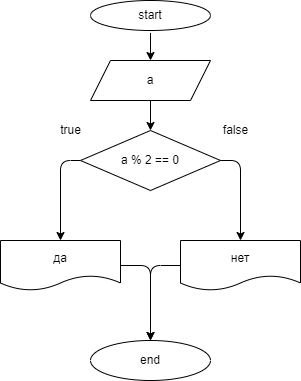

The diagram above was exported from draw.io. Its source (the exported page's mxGraphModel, read from the mxfile embedded in the PNG):
<mxGraphModel dx="520" dy="580" grid="1" gridSize="10" guides="1" tooltips="1" connect="1" arrows="1" fold="1" page="1" pageScale="1" pageWidth="850" pageHeight="1100" math="0" shadow="0">
  <root>
    <mxCell id="0" />
    <mxCell id="1" parent="0" />
    <mxCell id="5" style="edgeStyle=none;html=1;exitX=0.5;exitY=1;exitDx=0;exitDy=0;entryX=0.5;entryY=0;entryDx=0;entryDy=0;" edge="1" parent="1" source="2" target="4">
      <mxGeometry relative="1" as="geometry" />
    </mxCell>
    <mxCell id="2" value="start" style="ellipse;whiteSpace=wrap;html=1;" vertex="1" parent="1">
      <mxGeometry x="120" y="40" width="120" height="30" as="geometry" />
    </mxCell>
    <mxCell id="3" value="end" style="ellipse;whiteSpace=wrap;html=1;" vertex="1" parent="1">
      <mxGeometry x="120" y="380" width="120" height="40" as="geometry" />
    </mxCell>
    <mxCell id="7" style="edgeStyle=none;html=1;exitX=0.5;exitY=1;exitDx=0;exitDy=0;entryX=0.5;entryY=0;entryDx=0;entryDy=0;" edge="1" parent="1" source="4">
      <mxGeometry relative="1" as="geometry">
        <mxPoint x="180" y="170" as="targetPoint" />
      </mxGeometry>
    </mxCell>
    <mxCell id="4" value="a" style="shape=parallelogram;perimeter=parallelogramPerimeter;whiteSpace=wrap;html=1;fixedSize=1;" vertex="1" parent="1">
      <mxGeometry x="120" y="100" width="120" height="40" as="geometry" />
    </mxCell>
    <mxCell id="11" style="edgeStyle=orthogonalEdgeStyle;html=1;exitX=1;exitY=0.5;exitDx=0;exitDy=0;" edge="1" parent="1" source="6" target="9">
      <mxGeometry relative="1" as="geometry" />
    </mxCell>
    <mxCell id="12" style="edgeStyle=orthogonalEdgeStyle;html=1;exitX=0;exitY=0.5;exitDx=0;exitDy=0;entryX=0.5;entryY=0;entryDx=0;entryDy=0;" edge="1" parent="1" source="6" target="8">
      <mxGeometry relative="1" as="geometry" />
    </mxCell>
    <mxCell id="6" value="a % 2 == 0" style="rhombus;whiteSpace=wrap;html=1;" vertex="1" parent="1">
      <mxGeometry x="110" y="170" width="140" height="60" as="geometry" />
    </mxCell>
    <mxCell id="13" style="edgeStyle=orthogonalEdgeStyle;html=1;exitX=1;exitY=0.5;exitDx=0;exitDy=0;" edge="1" parent="1" source="8" target="3">
      <mxGeometry relative="1" as="geometry" />
    </mxCell>
    <mxCell id="8" value="да" style="shape=document;whiteSpace=wrap;html=1;boundedLbl=1;" vertex="1" parent="1">
      <mxGeometry x="30" y="280" width="120" height="50" as="geometry" />
    </mxCell>
    <mxCell id="16" style="edgeStyle=orthogonalEdgeStyle;html=1;exitX=0;exitY=0.5;exitDx=0;exitDy=0;entryX=0.5;entryY=0;entryDx=0;entryDy=0;" edge="1" parent="1" source="9" target="3">
      <mxGeometry relative="1" as="geometry" />
    </mxCell>
    <mxCell id="9" value="нет" style="shape=document;whiteSpace=wrap;html=1;boundedLbl=1;" vertex="1" parent="1">
      <mxGeometry x="210" y="280" width="120" height="50" as="geometry" />
    </mxCell>
    <mxCell id="18" value="true" style="text;html=1;align=center;verticalAlign=middle;resizable=0;points=[];autosize=1;strokeColor=none;fillColor=none;" vertex="1" parent="1">
      <mxGeometry x="80" y="155" width="40" height="30" as="geometry" />
    </mxCell>
    <mxCell id="19" value="false" style="text;html=1;align=center;verticalAlign=middle;resizable=0;points=[];autosize=1;strokeColor=none;fillColor=none;" vertex="1" parent="1">
      <mxGeometry x="240" y="155" width="50" height="30" as="geometry" />
    </mxCell>
  </root>
</mxGraphModel>